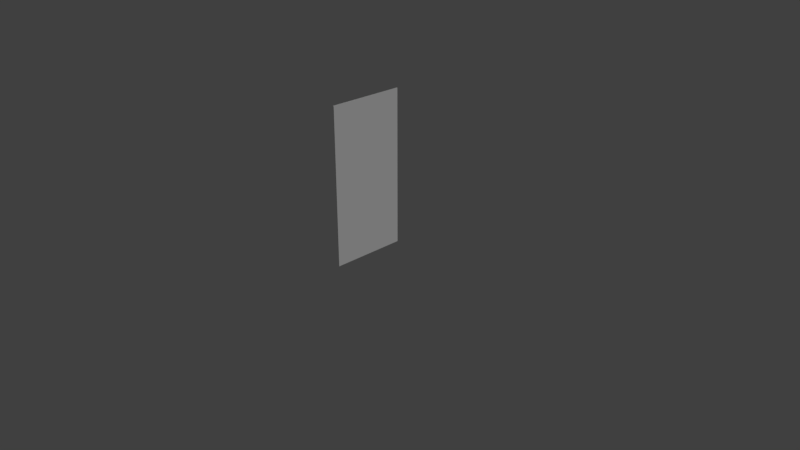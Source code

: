 # Source: StopSign.blend  (saved by Blender 2.78.0; exported with 4.5.12 LTS)
import bpy
from mathutils import Matrix  # noqa: F401  (used for matrix-valued properties, if any)

bpy.ops.wm.read_factory_settings(use_empty=True)
scene = bpy.context.scene
scene.name = 'Scene'

# ---- collections
col_collection_1 = bpy.data.collections.new('Collection 1'); scene.collection.children.link(col_collection_1)

# ---- materials (node trees are filled in below, after node groups)
mat_stopsignfront = bpy.data.materials.new('StopSignFront')
mat_stopsignfront.alpha_threshold = 0.0
mat_stopsignfront.use_transparent_shadow = False
mat_stopsignfront.roughness = 0.5

# ---- material node trees

# ---- world
world_world = bpy.data.worlds.new('World'); scene.world = world_world
world_world.color = (0.05088, 0.05088, 0.05088)
world_world.use_sun_shadow = False
world_world.sun_shadow_jitter_overblur = 0.0
world_world.cycles.sampling_method = 'MANUAL'

# ---- cameras
cam_camera = bpy.data.cameras.new('Camera')
cam_camera.clip_end = 100.0
cam_camera.lens = 35.0
cam_camera.sensor_width = 32.0
cam_camera.sensor_height = 18.0
cam_camera.ortho_scale = 7.314
cam_camera.dof.focus_distance = 0.0
cam_camera.dof.aperture_fstop = 128.0

# ---- lights
light_lamp = bpy.data.lights.new('Lamp', 'SUN')
light_lamp.transmission_factor = 0.0
light_lamp.cutoff_distance = 30.0
light_lamp.angle = 0.1993
light_lamp.energy = 1.0
light_lamp.shadow_buffer_clip_start = 1.001
light_lamp.shadow_soft_size = 0.1
light_lamp.shadow_cascade_max_distance = 1000.0

# ---- meshes
me_plane_001 = bpy.data.meshes.new('Plane.001')
me_plane_001.from_pydata([(0.9941, -1.0, -1.505e-07), (0.9941, 1.0, 4.465e-10), (-1.106, -1.0, 7.996e-09), (-1.106, 1.0, 1.59e-07)], [], [(0, 1, 3, 2)])
_uv = me_plane_001.uv_layers.new(name='UVMap')
_uv.uv.foreach_set('vector', [0.4845, 9.998e-05, 0.9745, 9.998e-05, 0.9745, 0.9999, 0.4845, 0.9999])
me_plane_001.materials.append(mat_stopsignfront)
me_plane_001.use_remesh_preserve_volume = False
me_plane_001.use_remesh_preserve_attributes = False
me_plane_001.use_mirror_vertex_groups = False
me_plane_001.update()
me_plane = bpy.data.meshes.new('Plane')
me_plane.from_pydata([(0.9941, -1.0, -1.505e-07), (0.9941, 1.0, 4.465e-10), (-1.106, -1.0, 7.996e-09), (-1.106, 1.0, 1.59e-07)], [], [(0, 1, 3, 2)])
_uv = me_plane.uv_layers.new(name='UVMap')
_uv.uv.foreach_set('vector', [0.0001, 9.998e-05, 0.4862, 9.998e-05, 0.4862, 0.9999, 9.998e-05, 0.9999])
me_plane.materials.append(mat_stopsignfront)
me_plane.use_remesh_preserve_volume = False
me_plane.use_remesh_preserve_attributes = False
me_plane.use_mirror_vertex_groups = False
me_plane.update()

# ---- objects
ob_plane_001 = bpy.data.objects.new('Plane.001', me_plane_001)
ob_plane = bpy.data.objects.new('Plane', me_plane)
ob_lamp = bpy.data.objects.new('Lamp', light_lamp)
ob_camera = bpy.data.objects.new('Camera', cam_camera)

# ---- transforms, parenting, visibility, modifiers, constraints
ob_plane_001.location = (-0.006193, 0.0, 1.0)
ob_plane_001.rotation_euler = (-3.142, 1.571, 0.0)
ob_plane_001.scale = (1.0, 0.5, 1.0)
ob_plane_001.lineart.crease_threshold = 0.0
ob_plane.location = (0.0, 0.0, 1.0)
ob_plane.rotation_euler = (-0.0, 1.571, 0.0)
ob_plane.scale = (1.0, 0.5, 1.0)
ob_plane.lineart.crease_threshold = 0.0
ob_lamp.location = (4.076, -1.568, 5.904)
ob_lamp.rotation_euler = (0.6503, 0.05522, 1.866)
ob_lamp.lock_rotations_4d = False
ob_lamp.empty_display_type = 'ARROWS'
ob_lamp.color = (0.0, 0.0, 0.0, 0.0)
ob_lamp.lineart.crease_threshold = 0.0
ob_camera.location = (7.481, -6.508, 5.344)
ob_camera.rotation_euler = (1.109, 0.0, 0.8149)
ob_camera.lock_rotations_4d = False
ob_camera.empty_display_type = 'ARROWS'
ob_camera.color = (0.0, 0.0, 0.0, 0.0)
ob_camera.display_type = 'WIRE'
ob_camera.lineart.crease_threshold = 0.0

# ---- collection membership
col_collection_1.objects.link(ob_plane_001)
col_collection_1.objects.link(ob_plane)
col_collection_1.objects.link(ob_lamp)
col_collection_1.objects.link(ob_camera)

# ---- scene / render settings (as saved in the file)
scene.camera = ob_camera
scene.frame_start = 1; scene.frame_end = 250; scene.frame_set(1)
scene.render.engine = 'BLENDER_EEVEE_NEXT'
scene.render.resolution_percentage = 50
scene.render.dither_intensity = 0.0
scene.cycles.use_denoising = False
scene.cycles.samples = 128
scene.cycles.sampling_pattern = 'TABULATED_SOBOL'
scene.cycles.light_sampling_threshold = 0.0
scene.cycles.use_adaptive_sampling = False
scene.cycles.use_light_tree = False
scene.cycles.blur_glossy = 0.0
scene.cycles.sample_clamp_indirect = 0.0
scene.view_settings.view_transform = 'Standard'
bpy.context.view_layer.update()
